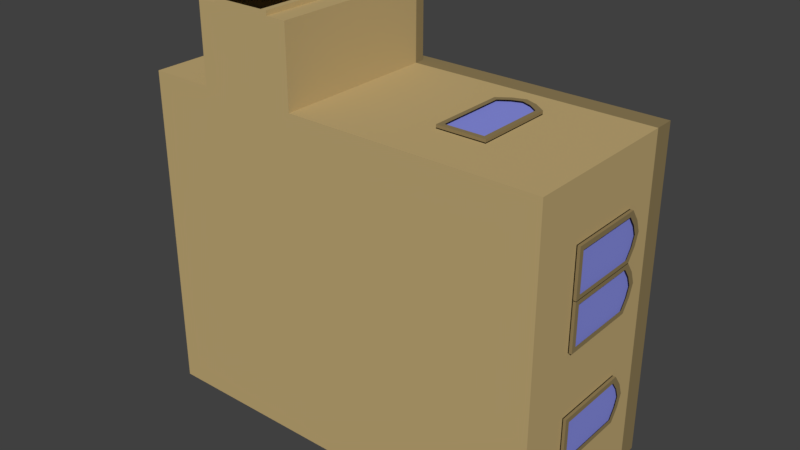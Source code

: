 # Source: PersiaHouseSimple.blend  (saved by Blender 2.79.0; exported with 4.5.12 LTS)
import bpy
from mathutils import Matrix  # noqa: F401  (used for matrix-valued properties, if any)

bpy.ops.wm.read_factory_settings(use_empty=True)
scene = bpy.context.scene
scene.name = 'Scene'

# ---- collections
col_collection_1 = bpy.data.collections.new('Collection 1'); scene.collection.children.link(col_collection_1)

# ---- materials (node trees are filled in below, after node groups)
mat_stone = bpy.data.materials.new('Stone')
mat_stone.alpha_threshold = 0.0
mat_stone.diffuse_color = (0.5382, 0.4008, 0.1834, 1.0)
mat_stone.roughness = 0.5
mat_stone.specular_intensity = 0.1478
mat_stonedarker = bpy.data.materials.new('StoneDarker')
mat_stonedarker.alpha_threshold = 0.0
mat_stonedarker.diffuse_color = (0.2738, 0.2054, 0.09633, 1.0)
mat_stonedarker.roughness = 0.5
mat_stonedarker.specular_intensity = 0.1478
mat_window = bpy.data.materials.new('Window')
mat_window.alpha_threshold = 0.0
mat_window.diffuse_color = (0.254, 0.281, 0.8, 1.0)
mat_window.roughness = 0.5
mat_window.specular_intensity = 0.827

# ---- material node trees

# ---- world
world_world = bpy.data.worlds.new('World'); scene.world = world_world
world_world.color = (0.05088, 0.05088, 0.05088)
world_world.use_sun_shadow = False
world_world.sun_shadow_jitter_overblur = 0.0
world_world.cycles.sampling_method = 'MANUAL'

# ---- meshes
me_cube = bpy.data.meshes.new('Cube')
me_cube.from_pydata([(5.0, -1.748e-07, -4.0), (5.0, 1.748e-07, 4.0), (-5.0, 1.748e-07, 4.0), (-5.0, -1.748e-07, -4.0), (5.0, 4.0, -4.0), (5.0, 4.0, 4.0), (-5.0, 4.0, 4.0), (-5.0, 4.0, -4.0), (3.0, -1.748e-07, -4.0), (1.0, -1.748e-07, -4.0), (-0.9963, -1.748e-07, -4.0), (-3.441, -1.748e-07, -4.0), (3.0, 1.748e-07, 4.0), (1.0, 1.748e-07, 4.0), (-0.9963, 1.748e-07, 4.0), (-3.441, 1.748e-07, 4.0), (3.0, 4.0, -4.0), (1.0, 4.0, -4.0), (-0.9963, 4.0, -4.0), (-3.441, 4.0, -4.0), (3.0, 4.0, 4.0), (1.0, 4.0, 4.0), (-0.9963, 4.0, 4.0), (-3.441, 4.0, 4.0), (-0.9963, 2.572e-07, 5.884), (-3.441, 2.572e-07, 5.884), (-0.9963, 4.0, 5.884), (-3.441, 4.0, 5.884), (5.0, 4.5, -4.0), (5.0, 4.5, 4.0), (-3.441, 4.5, -4.0), (-5.0, 4.5, -4.0), (-3.441, 4.5, 4.0), (-5.0, 4.5, 4.0), (3.0, 4.5, -4.0), (1.0, 4.5, -4.0), (-0.9963, 4.5, -4.0), (3.0, 4.5, 4.0), (1.0, 4.5, 4.0), (-0.9963, 4.5, 4.0), (4.746, 4.5, -3.8), (4.746, 4.5, 3.8), (-3.273, 4.5, -3.8), (-4.754, 4.5, -3.8), (-3.273, 4.5, 3.8), (-4.754, 4.5, 3.8), (2.846, 4.5, -3.8), (0.9464, 4.5, -3.8), (-0.9501, 4.5, -3.8), (2.846, 4.5, 3.8), (0.9464, 4.5, 3.8), (-0.9501, 4.5, 3.8), (4.746, 4.1, -3.8), (4.746, 4.1, 3.8), (-3.273, 4.1, -3.8), (-4.754, 4.1, -3.8), (-3.273, 4.1, 3.8), (-4.754, 4.1, 3.8), (2.846, 4.1, -3.8), (0.9464, 4.1, -3.8), (-0.9501, 4.1, -3.8), (2.846, 4.1, 3.8), (0.9464, 4.1, 3.8), (-0.9501, 4.1, 3.8), (-1.241, 4.0, 4.0), (-3.197, 4.0, 4.0), (-1.241, 4.0, 5.696), (-3.197, 4.0, 5.696), (-1.241, 3.6, 4.0), (-3.197, 3.6, 4.0), (-1.241, 3.6, 5.696), (-3.197, 3.6, 5.696), (-1.485, -2.196e-07, 5.884), (-2.952, -2.196e-07, 5.884), (-1.485, 2.4, 5.884), (-2.952, 2.4, 5.884), (-2.219, 2.792, 5.884), (-2.585, 2.661, 5.884), (-1.852, 2.661, 5.884), (-1.485, -2.148e-07, 5.994), (-2.952, -2.148e-07, 5.994), (-2.585, 2.661, 5.994), (-2.952, 2.4, 5.994), (-1.485, 2.4, 5.994), (-1.852, 2.661, 5.994), (-2.219, 2.792, 5.994), (-2.512, 2.497, 5.994), (-2.805, 2.289, 5.994), (-1.632, 2.289, 5.994), (-1.632, 2.62e-07, 5.994), (-2.805, 2.62e-07, 5.994), (-1.925, 2.497, 5.994), (-2.219, 2.603, 5.994), (-0.9963, 4.248, 4.0), (-3.441, 4.248, 4.0), (-3.441, 4.248, 5.884), (-0.9963, 4.248, 5.884), (-1.241, 4.248, 5.696), (-3.197, 4.248, 5.696), (-3.197, 4.248, 4.0), (-1.241, 4.248, 4.0), (-5.088, 3.473, -0.06744), (-5.088, 3.368, 0.2259), (-5.088, 3.16, 0.5193), (-5.088, 3.16, -0.6542), (-5.088, 3.368, -0.3608), (-5.088, 1.24, -0.6542), (-5.088, 1.24, 0.5193), (-5.0, 3.368, 0.2259), (-5.0, 3.368, -0.3608), (-5.0, 3.473, -0.06744), (-5.0, 3.16, -0.6542), (-5.0, 3.16, 0.5193), (-5.0, 1.24, -0.6542), (-5.0, 1.24, 0.5193), (-5.088, 3.238, -0.3021), (-5.088, 3.071, -0.5368), (-5.088, 3.071, 0.4019), (-5.088, 1.358, 0.4019), (-5.088, 1.358, -0.5368), (-5.088, 3.238, 0.1673), (-5.088, 3.322, -0.06744), (-5.021, 3.16, 0.5193), (-5.021, 1.24, 0.5193), (-5.021, 3.368, 0.2259), (-5.021, 1.24, -0.6542), (-5.021, 3.16, -0.6542), (-5.021, 3.368, -0.3608), (-5.021, 3.473, -0.06744), (-5.088, 3.473, 2.06), (-5.088, 3.368, 2.354), (-5.088, 3.16, 2.647), (-5.088, 3.16, 1.474), (-5.088, 3.368, 1.767), (-5.088, 1.24, 1.474), (-5.088, 1.24, 2.647), (-5.0, 3.368, 2.354), (-5.0, 3.368, 1.767), (-5.0, 3.473, 2.06), (-5.0, 3.16, 1.474), (-5.0, 3.16, 2.647), (-5.0, 1.24, 1.474), (-5.0, 1.24, 2.647), (-5.088, 3.238, 1.826), (-5.088, 3.071, 1.591), (-5.088, 3.071, 2.53), (-5.088, 1.358, 2.53), (-5.088, 1.358, 1.591), (-5.088, 3.238, 2.295), (-5.088, 3.322, 2.06), (-5.021, 3.16, 2.647), (-5.021, 1.24, 2.647), (-5.021, 3.368, 2.354), (-5.021, 1.24, 1.474), (-5.021, 3.16, 1.474), (-5.021, 3.368, 1.767), (-5.021, 3.473, 2.06), (-0.03682, 3.473, -4.088), (-0.3302, 3.368, -4.088), (-0.6236, 3.16, -4.088), (0.5499, 3.16, -4.088), (0.2565, 3.368, -4.088), (0.5499, 1.24, -4.088), (-0.6236, 1.24, -4.088), (-0.3302, 3.368, -4.0), (0.2565, 3.368, -4.0), (-0.03682, 3.473, -4.0), (0.5499, 3.16, -4.0), (-0.6236, 3.16, -4.0), (0.5499, 1.24, -4.0), (-0.6236, 1.24, -4.0), (0.1979, 3.238, -4.088), (0.4326, 3.071, -4.088), (-0.5062, 3.071, -4.088), (-0.5062, 1.358, -4.088), (0.4326, 1.358, -4.088), (-0.2715, 3.238, -4.088), (-0.03682, 3.322, -4.088), (-0.6236, 3.16, -4.021), (-0.6236, 1.24, -4.021), (-0.3302, 3.368, -4.021), (0.5499, 1.24, -4.021), (0.5499, 3.16, -4.021), (0.2565, 3.368, -4.021), (-0.03682, 3.473, -4.021), (5.088, 3.473, -1.875), (5.088, 3.368, -2.168), (5.088, 3.16, -2.462), (5.088, 3.16, -1.288), (5.088, 3.368, -1.582), (5.088, 1.24, -1.288), (5.088, 1.24, -2.462), (5.0, 3.368, -2.168), (5.0, 3.368, -1.582), (5.0, 3.473, -1.875), (5.0, 3.16, -1.288), (5.0, 3.16, -2.462), (5.0, 1.24, -1.288), (5.0, 1.24, -2.462), (5.088, 3.238, -1.64), (5.088, 3.071, -1.406), (5.088, 3.071, -2.344), (5.088, 1.358, -2.344), (5.088, 1.358, -1.406), (5.088, 3.238, -2.11), (5.088, 3.322, -1.875), (5.021, 3.16, -2.462), (5.021, 1.24, -2.462), (5.021, 3.368, -2.168), (5.021, 1.24, -1.288), (5.021, 3.16, -1.288), (5.021, 3.368, -1.582), (5.021, 3.473, -1.875), (-2.528, 3.473, -4.088), (-2.821, 3.368, -4.088), (-3.114, 3.16, -4.088), (-1.941, 3.16, -4.088), (-2.234, 3.368, -4.088), (-1.941, 1.24, -4.088), (-3.114, 1.24, -4.088), (-2.821, 3.368, -4.0), (-2.234, 3.368, -4.0), (-2.528, 3.473, -4.0), (-1.941, 3.16, -4.0), (-3.114, 3.16, -4.0), (-1.941, 1.24, -4.0), (-3.114, 1.24, -4.0), (-2.293, 3.238, -4.088), (-2.058, 3.071, -4.088), (-2.997, 3.071, -4.088), (-2.997, 1.358, -4.088), (-2.058, 1.358, -4.088), (-2.762, 3.238, -4.088), (-2.528, 3.322, -4.088), (-3.114, 3.16, -4.021), (-3.114, 1.24, -4.021), (-2.821, 3.368, -4.021), (-1.941, 1.24, -4.021), (-1.941, 3.16, -4.021), (-2.234, 3.368, -4.021), (-2.528, 3.473, -4.021), (2.326, 3.473, -4.088), (2.032, 3.368, -4.088), (1.739, 3.16, -4.088), (2.912, 3.16, -4.088), (2.619, 3.368, -4.088), (2.912, 1.24, -4.088), (1.739, 1.24, -4.088), (2.032, 3.368, -4.0), (2.619, 3.368, -4.0), (2.326, 3.473, -4.0), (2.912, 3.16, -4.0), (1.739, 3.16, -4.0), (2.912, 1.24, -4.0), (1.739, 1.24, -4.0), (2.56, 3.238, -4.088), (2.795, 3.071, -4.088), (1.856, 3.071, -4.088), (1.856, 1.358, -4.088), (2.795, 1.358, -4.088), (2.091, 3.238, -4.088), (2.326, 3.322, -4.088), (1.739, 3.16, -4.021), (1.739, 1.24, -4.021), (2.032, 3.368, -4.021), (2.912, 1.24, -4.021), (2.912, 3.16, -4.021), (2.619, 3.368, -4.021), (2.326, 3.473, -4.021), (5.088, 3.473, 0.8376), (5.088, 3.368, 0.5442), (5.088, 3.16, 0.2508), (5.088, 3.16, 1.424), (5.088, 3.368, 1.131), (5.088, 1.24, 1.424), (5.088, 1.24, 0.2508), (5.0, 3.368, 0.5442), (5.0, 3.368, 1.131), (5.0, 3.473, 0.8376), (5.0, 3.16, 1.424), (5.0, 3.16, 0.2508), (5.0, 1.24, 1.424), (5.0, 1.24, 0.2508), (5.088, 3.238, 1.072), (5.088, 3.071, 1.307), (5.088, 3.071, 0.3682), (5.088, 1.358, 0.3682), (5.088, 1.358, 1.307), (5.088, 3.238, 0.6029), (5.088, 3.322, 0.8376), (5.021, 3.16, 0.2508), (5.021, 1.24, 0.2508), (5.021, 3.368, 0.5442), (5.021, 1.24, 1.424), (5.021, 3.16, 1.424), (5.021, 3.368, 1.131), (5.021, 3.473, 0.8376), (5.088, 3.473, 1.995), (5.088, 3.368, 1.702), (5.088, 3.16, 1.409), (5.088, 3.16, 2.582), (5.088, 3.368, 2.289), (5.088, 1.24, 2.582), (5.088, 1.24, 1.409), (5.0, 3.368, 1.702), (5.0, 3.368, 2.289), (5.0, 3.473, 1.995), (5.0, 3.16, 2.582), (5.0, 3.16, 1.409), (5.0, 1.24, 2.582), (5.0, 1.24, 1.409), (5.088, 3.238, 2.23), (5.088, 3.071, 2.465), (5.088, 3.071, 1.526), (5.088, 1.358, 1.526), (5.088, 1.358, 2.465), (5.088, 3.238, 1.761), (5.088, 3.322, 1.995), (5.021, 3.16, 1.409), (5.021, 1.24, 1.409), (5.021, 3.368, 1.702), (5.021, 1.24, 2.582), (5.021, 3.16, 2.582), (5.021, 3.368, 2.289), (5.021, 3.473, 1.995), (2.326, 3.473, 4.088), (2.619, 3.368, 4.088), (2.912, 3.16, 4.088), (1.739, 3.16, 4.088), (2.032, 3.368, 4.088), (1.739, 1.24, 4.088), (2.912, 1.24, 4.088), (2.619, 3.368, 4.0), (2.032, 3.368, 4.0), (2.326, 3.473, 4.0), (1.739, 3.16, 4.0), (2.912, 3.16, 4.0), (1.739, 1.24, 4.0), (2.912, 1.24, 4.0), (2.091, 3.238, 4.088), (1.856, 3.071, 4.088), (2.795, 3.071, 4.088), (2.795, 1.358, 4.088), (1.856, 1.358, 4.088), (2.56, 3.238, 4.088), (2.326, 3.322, 4.088), (2.912, 3.16, 4.021), (2.912, 1.24, 4.021), (2.619, 3.368, 4.021), (1.739, 1.24, 4.021), (1.739, 3.16, 4.021), (2.032, 3.368, 4.021), (2.326, 3.473, 4.021)], [], [(11, 3, 2, 15), (20, 5, 29, 37), (0, 4, 5, 1), (15, 23, 6, 2), (2, 6, 7, 3), (19, 11, 3, 7), (4, 0, 8, 16), (16, 8, 9, 17), (17, 9, 10, 18), (18, 10, 11, 19), (1, 5, 20, 12), (12, 20, 21, 13), (13, 21, 22, 14), (15, 25, 24, 14), (6, 23, 32, 33), (23, 22, 39, 32), (4, 16, 34, 28), (18, 19, 30, 36), (0, 8, 12, 1), (8, 9, 13, 12), (9, 10, 14, 13), (10, 11, 15, 14), (24, 26, 74, 72), (23, 15, 25, 27), (14, 22, 26, 24), (31, 33, 45, 43), (35, 36, 48, 47), (38, 37, 49, 50), (33, 32, 44, 45), (34, 35, 47, 46), (16, 17, 35, 34), (7, 6, 33, 31), (21, 20, 37, 38), (5, 4, 28, 29), (17, 18, 36, 35), (22, 21, 38, 39), (19, 7, 31, 30), (43, 45, 57, 55), (47, 48, 60, 59), (50, 49, 61, 62), (45, 44, 56, 57), (46, 47, 59, 58), (39, 38, 50, 51), (29, 28, 40, 41), (36, 30, 42, 48), (28, 34, 46, 40), (32, 39, 51, 44), (30, 31, 43, 42), (37, 29, 41, 49), (54, 55, 57, 56), (52, 58, 61, 53), (58, 59, 62, 61), (59, 60, 63, 62), (60, 54, 56, 63), (51, 50, 62, 63), (41, 40, 52, 53), (48, 42, 54, 60), (40, 46, 58, 52), (44, 51, 63, 56), (42, 43, 55, 54), (49, 41, 53, 61), (65, 23, 94, 99), (65, 67, 71, 69), (67, 65, 99, 98), (26, 22, 93, 96), (22, 23, 65, 64), (68, 69, 71, 70), (64, 65, 69, 68), (66, 64, 68, 70), (67, 66, 70, 71), (75, 73, 80, 82), (25, 24, 72, 73), (27, 25, 73, 75), (26, 27, 75, 77, 76, 78, 74), (77, 75, 82, 81), (74, 78, 84, 83), (78, 76, 85, 84), (72, 74, 83, 79), (73, 80, 79, 72), (76, 77, 81, 85), (79, 83, 88, 89), (81, 82, 87, 86), (82, 80, 90, 87), (84, 85, 92, 91), (85, 81, 86, 92), (83, 84, 91, 88), (94, 95, 98, 99), (95, 96, 97, 98), (96, 93, 100, 97), (27, 26, 96, 95), (64, 66, 97, 100), (23, 27, 95, 94), (66, 67, 98, 97), (22, 64, 100, 93), (101, 105, 115, 121), (102, 101, 121, 120), (104, 106, 119, 116), (114, 112, 103, 107), (108, 110, 101, 102), (113, 114, 107, 106), (109, 111, 104, 105), (111, 113, 106, 104), (112, 108, 102, 103), (110, 109, 105, 101), (105, 104, 116, 115), (103, 102, 120, 117), (107, 103, 117, 118), (113, 114, 123, 125), (106, 107, 118, 119), (123, 122, 124, 128, 127, 126, 125), (112, 108, 124, 122), (114, 112, 122, 123), (108, 110, 128, 124), (109, 111, 126, 127), (111, 113, 125, 126), (110, 109, 127, 128), (129, 133, 143, 149), (130, 129, 149, 148), (132, 134, 147, 144), (142, 140, 131, 135), (136, 138, 129, 130), (141, 142, 135, 134), (137, 139, 132, 133), (139, 141, 134, 132), (140, 136, 130, 131), (138, 137, 133, 129), (133, 132, 144, 143), (131, 130, 148, 145), (135, 131, 145, 146), (141, 142, 151, 153), (134, 135, 146, 147), (151, 150, 152, 156, 155, 154, 153), (140, 136, 152, 150), (142, 140, 150, 151), (136, 138, 156, 152), (137, 139, 154, 155), (139, 141, 153, 154), (138, 137, 155, 156), (157, 161, 171, 177), (158, 157, 177, 176), (160, 162, 175, 172), (170, 168, 159, 163), (164, 166, 157, 158), (169, 170, 163, 162), (165, 167, 160, 161), (167, 169, 162, 160), (168, 164, 158, 159), (166, 165, 161, 157), (161, 160, 172, 171), (159, 158, 176, 173), (163, 159, 173, 174), (169, 170, 179, 181), (162, 163, 174, 175), (179, 178, 180, 184, 183, 182, 181), (168, 164, 180, 178), (170, 168, 178, 179), (164, 166, 184, 180), (165, 167, 182, 183), (167, 169, 181, 182), (166, 165, 183, 184), (185, 189, 199, 205), (186, 185, 205, 204), (188, 190, 203, 200), (198, 196, 187, 191), (192, 194, 185, 186), (197, 198, 191, 190), (193, 195, 188, 189), (195, 197, 190, 188), (196, 192, 186, 187), (194, 193, 189, 185), (189, 188, 200, 199), (187, 186, 204, 201), (191, 187, 201, 202), (197, 198, 207, 209), (190, 191, 202, 203), (207, 206, 208, 212, 211, 210, 209), (196, 192, 208, 206), (198, 196, 206, 207), (192, 194, 212, 208), (193, 195, 210, 211), (195, 197, 209, 210), (194, 193, 211, 212), (213, 217, 227, 233), (214, 213, 233, 232), (216, 218, 231, 228), (226, 224, 215, 219), (220, 222, 213, 214), (225, 226, 219, 218), (221, 223, 216, 217), (223, 225, 218, 216), (224, 220, 214, 215), (222, 221, 217, 213), (217, 216, 228, 227), (215, 214, 232, 229), (219, 215, 229, 230), (225, 226, 235, 237), (218, 219, 230, 231), (235, 234, 236, 240, 239, 238, 237), (224, 220, 236, 234), (226, 224, 234, 235), (220, 222, 240, 236), (221, 223, 238, 239), (223, 225, 237, 238), (222, 221, 239, 240), (241, 245, 255, 261), (242, 241, 261, 260), (244, 246, 259, 256), (254, 252, 243, 247), (248, 250, 241, 242), (253, 254, 247, 246), (249, 251, 244, 245), (251, 253, 246, 244), (252, 248, 242, 243), (250, 249, 245, 241), (245, 244, 256, 255), (243, 242, 260, 257), (247, 243, 257, 258), (253, 254, 263, 265), (246, 247, 258, 259), (263, 262, 264, 268, 267, 266, 265), (252, 248, 264, 262), (254, 252, 262, 263), (248, 250, 268, 264), (249, 251, 266, 267), (251, 253, 265, 266), (250, 249, 267, 268), (269, 273, 283, 289), (270, 269, 289, 288), (272, 274, 287, 284), (282, 280, 271, 275), (276, 278, 269, 270), (281, 282, 275, 274), (277, 279, 272, 273), (279, 281, 274, 272), (280, 276, 270, 271), (278, 277, 273, 269), (273, 272, 284, 283), (271, 270, 288, 285), (275, 271, 285, 286), (281, 282, 291, 293), (274, 275, 286, 287), (291, 290, 292, 296, 295, 294, 293), (280, 276, 292, 290), (282, 280, 290, 291), (276, 278, 296, 292), (277, 279, 294, 295), (279, 281, 293, 294), (278, 277, 295, 296), (297, 301, 311, 317), (298, 297, 317, 316), (300, 302, 315, 312), (310, 308, 299, 303), (304, 306, 297, 298), (309, 310, 303, 302), (305, 307, 300, 301), (307, 309, 302, 300), (308, 304, 298, 299), (306, 305, 301, 297), (301, 300, 312, 311), (299, 298, 316, 313), (303, 299, 313, 314), (309, 310, 319, 321), (302, 303, 314, 315), (319, 318, 320, 324, 323, 322, 321), (308, 304, 320, 318), (310, 308, 318, 319), (304, 306, 324, 320), (305, 307, 322, 323), (307, 309, 321, 322), (306, 305, 323, 324), (325, 329, 339, 345), (326, 325, 345, 344), (328, 330, 343, 340), (338, 336, 327, 331), (332, 334, 325, 326), (337, 338, 331, 330), (333, 335, 328, 329), (335, 337, 330, 328), (336, 332, 326, 327), (334, 333, 329, 325), (329, 328, 340, 339), (327, 326, 344, 341), (331, 327, 341, 342), (337, 338, 347, 349), (330, 331, 342, 343), (347, 346, 348, 352, 351, 350, 349), (336, 332, 348, 346), (338, 336, 346, 347), (332, 334, 352, 348), (333, 335, 350, 351), (335, 337, 349, 350), (334, 333, 351, 352)])
me_cube.polygons.foreach_set('material_index', [0, 2, 0, 0, 0, 0, 0, 0, 0, 0, 0, 0, 0, 0, 2, 2, 2, 2, 0, 0, 0, 0, 0, 0, 0, 2, 2, 2, 2, 2, 2, 2, 2, 2, 2, 2, 2, 2, 2, 2, 2, 2, 2, 2, 2, 2, 2, 2, 2, 0, 0, 0, 0, 0, 2, 2, 2, 2, 2, 2, 2, 2, 0, 2, 2, 2, 0, 0, 0, 0, 0, 0, 0, 0, 0, 0, 0, 0, 0, 0, 0, 0, 0, 0, 0, 0, 2, 2, 2, 2, 2, 2, 0, 2, 2, 2, 2, 2, 2, 2, 2, 2, 2, 2, 2, 2, 2, 2, 2, 3, 2, 2, 2, 2, 2, 2, 2, 2, 2, 2, 2, 2, 2, 2, 2, 2, 2, 2, 2, 2, 2, 3, 2, 2, 2, 2, 2, 2, 2, 2, 2, 2, 2, 2, 2, 2, 2, 2, 2, 2, 2, 2, 2, 3, 2, 2, 2, 2, 2, 2, 2, 2, 2, 2, 2, 2, 2, 2, 2, 2, 2, 2, 2, 2, 2, 3, 2, 2, 2, 2, 2, 2, 2, 2, 2, 2, 2, 2, 2, 2, 2, 2, 2, 2, 2, 2, 2, 3, 2, 2, 2, 2, 2, 2, 2, 2, 2, 2, 2, 2, 2, 2, 2, 2, 2, 2, 2, 2, 2, 3, 2, 2, 2, 2, 2, 2, 2, 2, 2, 2, 2, 2, 2, 2, 2, 2, 2, 2, 2, 2, 2, 3, 2, 2, 2, 2, 2, 2, 2, 2, 2, 2, 2, 2, 2, 2, 2, 2, 2, 2, 2, 2, 2, 3, 2, 2, 2, 2, 2, 2, 2, 2, 2, 2, 2, 2, 2, 2, 2, 2, 2, 2, 2, 2, 2, 3, 2, 2, 2, 2, 2, 2])
me_cube.materials.append(mat_stone)
me_cube.materials.append(None)
me_cube.materials.append(mat_stonedarker)
me_cube.materials.append(mat_window)
me_cube.use_remesh_preserve_volume = False
me_cube.use_remesh_preserve_attributes = False
me_cube.use_mirror_vertex_groups = False
me_cube.update()

# ---- objects
ob_housestructure = bpy.data.objects.new('HouseStructure', me_cube)

# ---- transforms, parenting, visibility, modifiers, constraints
ob_housestructure.location = (0.0, 0.0, 0.0)
ob_housestructure.lock_rotations_4d = False
ob_housestructure.empty_display_type = 'ARROWS'
ob_housestructure.lineart.crease_threshold = 0.0

# ---- collection membership
col_collection_1.objects.link(ob_housestructure)

# ---- scene / render settings (as saved in the file)
scene.frame_start = 1; scene.frame_end = 250; scene.frame_set(1)
scene.render.engine = 'CYCLES'
scene.render.resolution_percentage = 50
scene.render.dither_intensity = 0.0
scene.cycles.use_denoising = False
scene.cycles.samples = 128
scene.cycles.sampling_pattern = 'TABULATED_SOBOL'
scene.cycles.use_adaptive_sampling = False
scene.cycles.use_light_tree = False
scene.cycles.blur_glossy = 0.0
scene.cycles.sample_clamp_indirect = 0.0
scene.view_settings.view_transform = 'Standard'
bpy.context.view_layer.update()

# ---- added for rendering (the .blend has no active camera and no usable light): camera, sun
cam_auto = bpy.data.cameras.new('AutoCamera')
cam_auto.lens = 50.0
cam_auto.sensor_width = 36.0
cam_auto.clip_end = 1000.0
ob_auto_camera = bpy.data.objects.new('AutoCamera', cam_auto)
scene.collection.objects.link(ob_auto_camera)
ob_auto_camera.location = (13.8924, -14.4209, 12.067)
ob_auto_camera.rotation_euler = (1.09748, -7.21219e-08, 0.694738)
scene.camera = ob_auto_camera
light_auto_sun = bpy.data.lights.new('AutoSun', 'SUN')
light_auto_sun.energy = 3.0
light_auto_sun.angle = 0.0523599
ob_auto_sun = bpy.data.objects.new('AutoSun', light_auto_sun)
scene.collection.objects.link(ob_auto_sun)
ob_auto_sun.rotation_euler = (0.872665, 0.174533, 0.523599)
bpy.context.view_layer.update()
